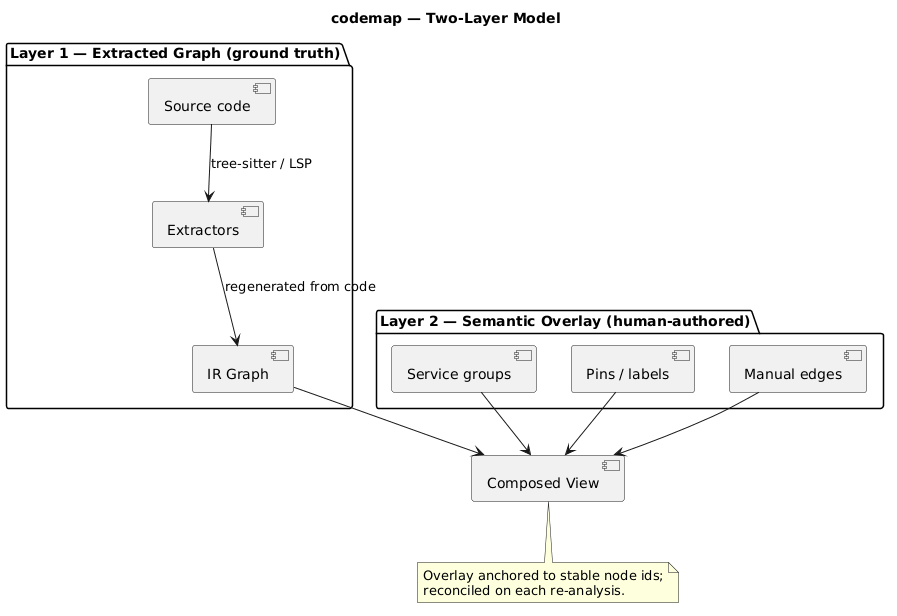

The diagram above was rendered by PlantUML. Its source (embedded in the PNG):
@startuml
title codemap — Two-Layer Model

package "Layer 1 — Extracted Graph (ground truth)" {
  [Source code] --> [Extractors] : tree-sitter / LSP
  [Extractors] --> [IR Graph] : regenerated from code
}
package "Layer 2 — Semantic Overlay (human-authored)" {
  [Service groups]
  [Pins / labels]
  [Manual edges]
}
[IR Graph] --> [Composed View]
[Service groups] --> [Composed View]
[Pins / labels] --> [Composed View]
[Manual edges] --> [Composed View]

note bottom of [Composed View]
  Overlay anchored to stable node ids;
  reconciled on each re-analysis.
end note
@enduml